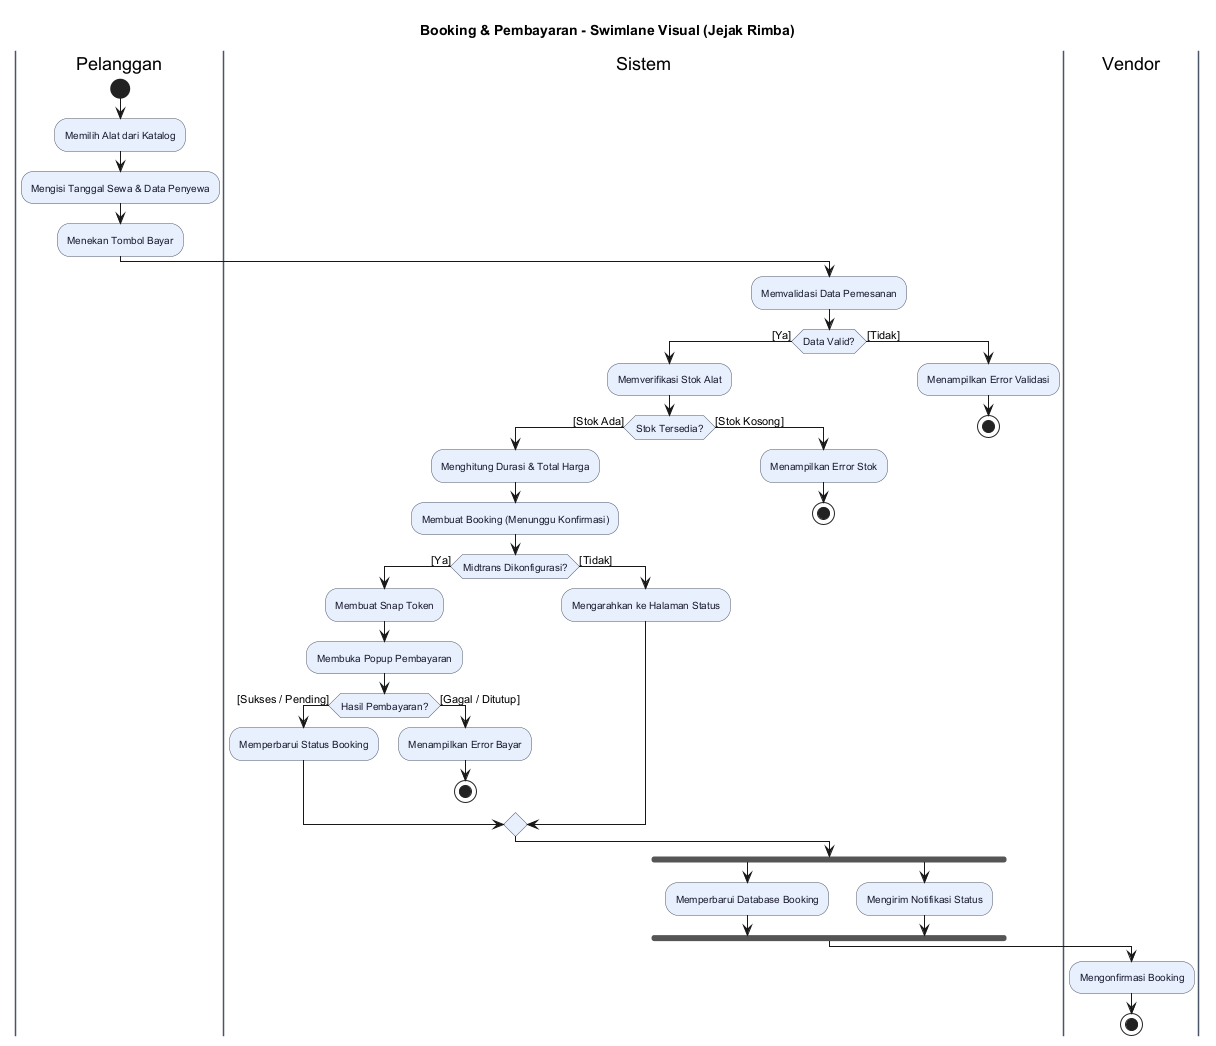

The diagram above was rendered by PlantUML. Its source (embedded in the PNG):
@startuml
title Booking & Pembayaran - Swimlane Visual (Jejak Rimba)
skinparam backgroundColor #FFFFFF
skinparam defaultFontName "Helvetica"
skinparam swimlaneBackgroundColor #F8F9FA
skinparam swimlaneBorderColor #4A5568
skinparam activityBackgroundColor #E8F0FE
skinparam activityBorderColor #4A5568
skinparam activityFontColor #1A1A2E
skinparam activityFontSize 10
skinparam diamondBackgroundColor #FFE0B2
skinparam diamondBorderColor #4A5568
skinparam diamondFontColor #1A1A2E

|Pelanggan|
start
:Memilih Alat dari Katalog;
:Mengisi Tanggal Sewa & Data Penyewa;
:Menekan Tombol Bayar;

|Sistem|
:Memvalidasi Data Pemesanan;
if (Data Valid?) then ([Ya])
  :Memverifikasi Stok Alat;
  if (Stok Tersedia?) then ([Stok Ada])
    :Menghitung Durasi & Total Harga;
    :Membuat Booking (Menunggu Konfirmasi);
    if (Midtrans Dikonfigurasi?) then ([Ya])
      :Membuat Snap Token;
      :Membuka Popup Pembayaran;
      if (Hasil Pembayaran?) then ([Sukses / Pending])
        :Memperbarui Status Booking;
      else ([Gagal / Ditutup])
        :Menampilkan Error Bayar;
        stop
      endif
    else ([Tidak])
      :Mengarahkan ke Halaman Status;
    endif
  else ([Stok Kosong])
    :Menampilkan Error Stok;
    stop
  endif
else ([Tidak])
  :Menampilkan Error Validasi;
  stop
endif

fork
  :Memperbarui Database Booking;
fork again
  :Mengirim Notifikasi Status;
end fork

|Vendor|
:Mengonfirmasi Booking;
stop
@enduml